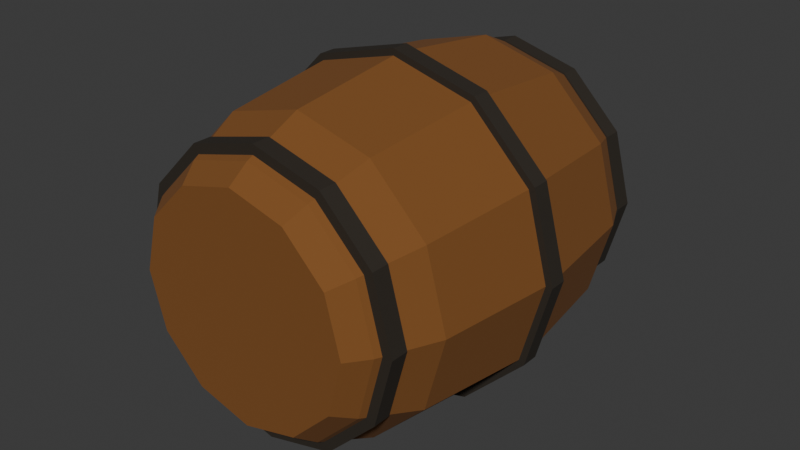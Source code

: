 # Source: BarrelOnSide.blend  (saved by Blender 5.1.30; exported with 4.5.12 LTS)
import bpy
from mathutils import Matrix  # noqa: F401  (used for matrix-valued properties, if any)

bpy.ops.wm.read_factory_settings(use_empty=True)
scene = bpy.context.scene
scene.name = 'Scene'

# ---- collections
col_collection = bpy.data.collections.new('Collection'); scene.collection.children.link(col_collection)

# ---- materials (node trees are filled in below, after node groups)
mat_barrelwoodmat_001 = bpy.data.materials.new('BarrelWoodMat.001')
mat_barrelmetalmat_001 = bpy.data.materials.new('BarrelMetalMat.001')

# ---- material node trees
mat_barrelwoodmat_001.use_nodes = True; mat_barrelwoodmat_001.node_tree.nodes.clear()
_N = mat_barrelwoodmat_001.node_tree.nodes; _L = mat_barrelwoodmat_001.node_tree.links
n0 = _N.new('ShaderNodeBsdfPrincipled'); n0.name = 'Principled BSDF'; n0.location = (-200, 100)
n0.inputs[0].default_value = (0.2051, 0.07619, 0.01298, 1.0)
n0.inputs[2].default_value = 0.92
n1 = _N.new('ShaderNodeOutputMaterial'); n1.name = 'Material Output'; n1.location = (200, 100)
_L.new(n0.outputs[0], n1.inputs[0])
n1.is_active_output = True
mat_barrelmetalmat_001.use_nodes = True; mat_barrelmetalmat_001.node_tree.nodes.clear()
_N = mat_barrelmetalmat_001.node_tree.nodes; _L = mat_barrelmetalmat_001.node_tree.links
n0 = _N.new('ShaderNodeBsdfPrincipled'); n0.name = 'Principled BSDF'; n0.location = (-200, 100)
n0.inputs[0].default_value = (0.02732, 0.02122, 0.01444, 1.0)
n0.inputs[2].default_value = 0.7
n1 = _N.new('ShaderNodeOutputMaterial'); n1.name = 'Material Output'; n1.location = (200, 100)
_L.new(n0.outputs[0], n1.inputs[0])
n1.is_active_output = True

# ---- world
world_world = bpy.data.worlds.new('World'); scene.world = world_world
world_world.use_nodes = True; world_world.node_tree.nodes.clear()
_N = world_world.node_tree.nodes; _L = world_world.node_tree.links
n0 = _N.new('ShaderNodeOutputWorld'); n0.name = 'World Output'; n0.location = (200, 100)
n1 = _N.new('ShaderNodeBackground'); n1.name = 'Background'; n1.location = (-200, 100)
n1.inputs[0].default_value = (0.05088, 0.05088, 0.05088, 1.0)
_L.new(n1.outputs[0], n0.inputs[0])
n0.is_active_output = True
world_world.color = (0.05088, 0.05088, 0.05088)
world_world.sun_shadow_jitter_overblur = 0.0

# ---- meshes
me_barrel_barrelwoodmat_001_data = bpy.data.meshes.new('Barrel_BarrelWoodMat_001_DATA')
me_barrel_barrelwoodmat_001_data.from_pydata([(0.44, 0.8, 0.66), (0.3811, 0.8, 0.88), (0.22, 0.8, 1.041), (2.694e-17, 0.8, 1.1), (-0.22, 0.8, 1.041), (-0.3811, 0.8, 0.88), (-0.44, 0.8, 0.66), (-0.3811, 0.8, 0.44), (-0.22, 0.8, 0.2789), (-8.083e-17, 0.8, 0.22), (0.22, 0.8, 0.2789), (0.3811, 0.8, 0.44), (0.5, 0.72, 0.66), (0.433, 0.72, 0.91), (0.25, 0.72, 1.093), (3.062e-17, 0.72, 1.16), (-0.25, 0.72, 1.093), (-0.433, 0.72, 0.91), (-0.5, 0.72, 0.66), (-0.433, 0.72, 0.41), (-0.25, 0.72, 0.227), (-9.185e-17, 0.72, 0.16), (0.25, 0.72, 0.227), (0.433, 0.72, 0.41), (0.6, 0.5, 0.66), (0.5196, 0.5, 0.96), (0.3, 0.5, 1.18), (3.674e-17, 0.5, 1.26), (-0.3, 0.5, 1.18), (-0.5196, 0.5, 0.96), (-0.6, 0.5, 0.66), (-0.5196, 0.5, 0.36), (-0.3, 0.5, 0.1404), (-1.102e-16, 0.5, 0.06), (0.3, 0.5, 0.1404), (0.5196, 0.5, 0.36), (0.66, 0.0, 0.66), (0.5716, 0.0, 0.99), (0.33, 0.0, 1.232), (4.041e-17, 0.0, 1.32), (-0.33, 0.0, 1.232), (-0.5716, 0.0, 0.99), (-0.66, 0.0, 0.66), (-0.5716, 0.0, 0.33), (-0.33, 0.0, 0.08842), (-1.212e-16, 0.0, 0.0), (0.33, 0.0, 0.08842), (0.5716, 0.0, 0.33), (0.6, -0.5, 0.66), (0.5196, -0.5, 0.96), (0.3, -0.5, 1.18), (3.674e-17, -0.5, 1.26), (-0.3, -0.5, 1.18), (-0.5196, -0.5, 0.96), (-0.6, -0.5, 0.66), (-0.5196, -0.5, 0.36), (-0.3, -0.5, 0.1404), (-1.102e-16, -0.5, 0.06), (0.3, -0.5, 0.1404), (0.5196, -0.5, 0.36), (0.5, -0.72, 0.66), (0.433, -0.72, 0.91), (0.25, -0.72, 1.093), (3.062e-17, -0.72, 1.16), (-0.25, -0.72, 1.093), (-0.433, -0.72, 0.91), (-0.5, -0.72, 0.66), (-0.433, -0.72, 0.41), (-0.25, -0.72, 0.227), (-9.185e-17, -0.72, 0.16), (0.25, -0.72, 0.227), (0.433, -0.72, 0.41), (0.44, -0.8, 0.66), (0.3811, -0.8, 0.88), (0.22, -0.8, 1.041), (2.694e-17, -0.8, 1.1), (-0.22, -0.8, 1.041), (-0.3811, -0.8, 0.88), (-0.44, -0.8, 0.66), (-0.3811, -0.8, 0.44), (-0.22, -0.8, 0.2789), (-8.083e-17, -0.8, 0.22), (0.22, -0.8, 0.2789), (0.3811, -0.8, 0.44), (0.0, 0.8, 0.66), (0.0, -0.8, 0.66)], [], [(84, 1, 0), (84, 2, 1), (84, 3, 2), (84, 4, 3), (84, 5, 4), (84, 6, 5), (84, 7, 6), (84, 8, 7), (84, 9, 8), (84, 10, 9), (84, 11, 10), (84, 0, 11), (0, 1, 13, 12), (1, 2, 14, 13), (2, 3, 15, 14), (3, 4, 16, 15), (4, 5, 17, 16), (5, 6, 18, 17), (6, 7, 19, 18), (7, 8, 20, 19), (8, 9, 21, 20), (9, 10, 22, 21), (10, 11, 23, 22), (11, 0, 12, 23), (12, 13, 25, 24), (13, 14, 26, 25), (14, 15, 27, 26), (15, 16, 28, 27), (16, 17, 29, 28), (17, 18, 30, 29), (18, 19, 31, 30), (19, 20, 32, 31), (20, 21, 33, 32), (21, 22, 34, 33), (22, 23, 35, 34), (23, 12, 24, 35), (24, 25, 37, 36), (25, 26, 38, 37), (26, 27, 39, 38), (27, 28, 40, 39), (28, 29, 41, 40), (29, 30, 42, 41), (30, 31, 43, 42), (31, 32, 44, 43), (32, 33, 45, 44), (33, 34, 46, 45), (34, 35, 47, 46), (35, 24, 36, 47), (36, 37, 49, 48), (37, 38, 50, 49), (38, 39, 51, 50), (39, 40, 52, 51), (40, 41, 53, 52), (41, 42, 54, 53), (42, 43, 55, 54), (43, 44, 56, 55), (44, 45, 57, 56), (45, 46, 58, 57), (46, 47, 59, 58), (47, 36, 48, 59), (48, 49, 61, 60), (49, 50, 62, 61), (50, 51, 63, 62), (51, 52, 64, 63), (52, 53, 65, 64), (53, 54, 66, 65), (54, 55, 67, 66), (55, 56, 68, 67), (56, 57, 69, 68), (57, 58, 70, 69), (58, 59, 71, 70), (59, 48, 60, 71), (60, 61, 73, 72), (61, 62, 74, 73), (62, 63, 75, 74), (63, 64, 76, 75), (64, 65, 77, 76), (65, 66, 78, 77), (66, 67, 79, 78), (67, 68, 80, 79), (68, 69, 81, 80), (69, 70, 82, 81), (70, 71, 83, 82), (71, 60, 72, 83), (85, 72, 73), (85, 73, 74), (85, 74, 75), (85, 75, 76), (85, 76, 77), (85, 77, 78), (85, 78, 79), (85, 79, 80), (85, 80, 81), (85, 81, 82), (85, 82, 83), (85, 83, 72)])
me_barrel_barrelwoodmat_001_data.materials.append(mat_barrelwoodmat_001)
me_barrel_barrelwoodmat_001_data.update()
me_barrel_barrelmetalmat_001_data = bpy.data.meshes.new('Barrel_BarrelMetalMat_001_DATA')
me_barrel_barrelmetalmat_001_data.from_pydata([(0.5493, 0.695, 0.682), (0.4757, 0.695, 0.9566), (0.2746, 0.695, 1.158), (3.363e-17, 0.695, 1.231), (-0.2746, 0.695, 1.158), (-0.4757, 0.695, 0.9566), (-0.5493, 0.695, 0.682), (-0.4757, 0.695, 0.4074), (-0.2746, 0.695, 0.2063), (-1.009e-16, 0.695, 0.1327), (0.2746, 0.695, 0.2063), (0.4757, 0.695, 0.4074), (0.5493, 0.625, 0.682), (0.4757, 0.625, 0.9566), (0.2746, 0.625, 1.158), (3.363e-17, 0.625, 1.231), (-0.2746, 0.625, 1.158), (-0.4757, 0.625, 0.9566), (-0.5493, 0.625, 0.682), (-0.4757, 0.625, 0.4074), (-0.2746, 0.625, 0.2063), (-1.009e-16, 0.625, 0.1327), (0.2746, 0.625, 0.2063), (0.4757, 0.625, 0.4074), (0.0, 0.695, 0.682), (0.0, 0.625, 0.682), (0.682, 0.035, 0.682), (0.5906, 0.035, 1.023), (0.341, 0.035, 1.273), (4.176e-17, 0.035, 1.364), (-0.341, 0.035, 1.273), (-0.5906, 0.035, 1.023), (-0.682, 0.035, 0.682), (-0.5906, 0.035, 0.341), (-0.341, 0.035, 0.09137), (-1.253e-16, 0.035, 0.0), (0.341, 0.035, 0.09137), (0.5906, 0.035, 0.341), (0.682, -0.035, 0.682), (0.5906, -0.035, 1.023), (0.341, -0.035, 1.273), (4.176e-17, -0.035, 1.364), (-0.341, -0.035, 1.273), (-0.5906, -0.035, 1.023), (-0.682, -0.035, 0.682), (-0.5906, -0.035, 0.341), (-0.341, -0.035, 0.09137), (-1.253e-16, -0.035, 0.0), (0.341, -0.035, 0.09137), (0.5906, -0.035, 0.341), (0.0, 0.035, 0.682), (0.0, -0.035, 0.682), (0.5493, -0.625, 0.682), (0.4757, -0.625, 0.9566), (0.2746, -0.625, 1.158), (3.363e-17, -0.625, 1.231), (-0.2746, -0.625, 1.158), (-0.4757, -0.625, 0.9566), (-0.5493, -0.625, 0.682), (-0.4757, -0.625, 0.4074), (-0.2746, -0.625, 0.2063), (-1.009e-16, -0.625, 0.1327), (0.2746, -0.625, 0.2063), (0.4757, -0.625, 0.4074), (0.5493, -0.695, 0.682), (0.4757, -0.695, 0.9566), (0.2746, -0.695, 1.158), (3.363e-17, -0.695, 1.231), (-0.2746, -0.695, 1.158), (-0.4757, -0.695, 0.9566), (-0.5493, -0.695, 0.682), (-0.4757, -0.695, 0.4074), (-0.2746, -0.695, 0.2063), (-1.009e-16, -0.695, 0.1327), (0.2746, -0.695, 0.2063), (0.4757, -0.695, 0.4074), (0.0, -0.625, 0.682), (0.0, -0.695, 0.682)], [], [(24, 1, 0), (25, 12, 13), (0, 1, 13, 12), (24, 2, 1), (25, 13, 14), (1, 2, 14, 13), (24, 3, 2), (25, 14, 15), (2, 3, 15, 14), (24, 4, 3), (25, 15, 16), (3, 4, 16, 15), (24, 5, 4), (25, 16, 17), (4, 5, 17, 16), (24, 6, 5), (25, 17, 18), (5, 6, 18, 17), (24, 7, 6), (25, 18, 19), (6, 7, 19, 18), (24, 8, 7), (25, 19, 20), (7, 8, 20, 19), (24, 9, 8), (25, 20, 21), (8, 9, 21, 20), (24, 10, 9), (25, 21, 22), (9, 10, 22, 21), (24, 11, 10), (25, 22, 23), (10, 11, 23, 22), (24, 0, 11), (25, 23, 12), (11, 0, 12, 23), (50, 27, 26), (51, 38, 39), (26, 27, 39, 38), (50, 28, 27), (51, 39, 40), (27, 28, 40, 39), (50, 29, 28), (51, 40, 41), (28, 29, 41, 40), (50, 30, 29), (51, 41, 42), (29, 30, 42, 41), (50, 31, 30), (51, 42, 43), (30, 31, 43, 42), (50, 32, 31), (51, 43, 44), (31, 32, 44, 43), (50, 33, 32), (51, 44, 45), (32, 33, 45, 44), (50, 34, 33), (51, 45, 46), (33, 34, 46, 45), (50, 35, 34), (51, 46, 47), (34, 35, 47, 46), (50, 36, 35), (51, 47, 48), (35, 36, 48, 47), (50, 37, 36), (51, 48, 49), (36, 37, 49, 48), (50, 26, 37), (51, 49, 38), (37, 26, 38, 49), (76, 53, 52), (77, 64, 65), (52, 53, 65, 64), (76, 54, 53), (77, 65, 66), (53, 54, 66, 65), (76, 55, 54), (77, 66, 67), (54, 55, 67, 66), (76, 56, 55), (77, 67, 68), (55, 56, 68, 67), (76, 57, 56), (77, 68, 69), (56, 57, 69, 68), (76, 58, 57), (77, 69, 70), (57, 58, 70, 69), (76, 59, 58), (77, 70, 71), (58, 59, 71, 70), (76, 60, 59), (77, 71, 72), (59, 60, 72, 71), (76, 61, 60), (77, 72, 73), (60, 61, 73, 72), (76, 62, 61), (77, 73, 74), (61, 62, 74, 73), (76, 63, 62), (77, 74, 75), (62, 63, 75, 74), (76, 52, 63), (77, 75, 64), (63, 52, 64, 75)])
me_barrel_barrelmetalmat_001_data.materials.append(mat_barrelmetalmat_001)
me_barrel_barrelmetalmat_001_data.update()

# ---- objects
ob_grotto_barrelonside = bpy.data.objects.new('GROTTO_BarrelOnSide', None)
ob_barrel_barrelwoodmat_001 = bpy.data.objects.new('Barrel_BarrelWoodMat_001', me_barrel_barrelwoodmat_001_data)
ob_barrel_barrelmetalmat_001 = bpy.data.objects.new('Barrel_BarrelMetalMat_001', me_barrel_barrelmetalmat_001_data)

# ---- transforms, parenting, visibility, modifiers, constraints
ob_grotto_barrelonside.location = (0.0, 0.0, 0.0)
ob_barrel_barrelwoodmat_001.parent = ob_grotto_barrelonside
ob_barrel_barrelwoodmat_001.location = (0.0, -0.8, -0.66)
ob_barrel_barrelmetalmat_001.parent = ob_grotto_barrelonside
ob_barrel_barrelmetalmat_001.location = (0.0, -0.8, -0.682)

# ---- collection membership
scene.collection.objects.link(ob_grotto_barrelonside)
col_collection.objects.link(ob_barrel_barrelwoodmat_001)
col_collection.objects.link(ob_barrel_barrelmetalmat_001)

# ---- scene / render settings (as saved in the file)
scene.frame_start = 1; scene.frame_end = 250; scene.frame_set(3)
scene.render.engine = 'BLENDER_EEVEE_NEXT'
scene.render.bake_bias = 0.0
scene.render.bake_samples = 0
scene.cycles.sampling_pattern = 'TABULATED_SOBOL'
scene.eevee.use_volume_custom_range = False
bpy.context.view_layer.update()

# ---- added for rendering (the .blend has no active camera and no usable light): camera, sun
cam_auto = bpy.data.cameras.new('AutoCamera')
cam_auto.lens = 50.0
cam_auto.sensor_width = 36.0
cam_auto.clip_end = 1000.0
ob_auto_camera = bpy.data.objects.new('AutoCamera', cam_auto)
scene.collection.objects.link(ob_auto_camera)
ob_auto_camera.location = (2.31879, -3.58255, 1.85503)
ob_auto_camera.rotation_euler = (1.09748, -7.21219e-08, 0.694738)
scene.camera = ob_auto_camera
light_auto_sun = bpy.data.lights.new('AutoSun', 'SUN')
light_auto_sun.energy = 3.0
light_auto_sun.angle = 0.0523599
ob_auto_sun = bpy.data.objects.new('AutoSun', light_auto_sun)
scene.collection.objects.link(ob_auto_sun)
ob_auto_sun.rotation_euler = (0.872665, 0.174533, 0.523599)
bpy.context.view_layer.update()
